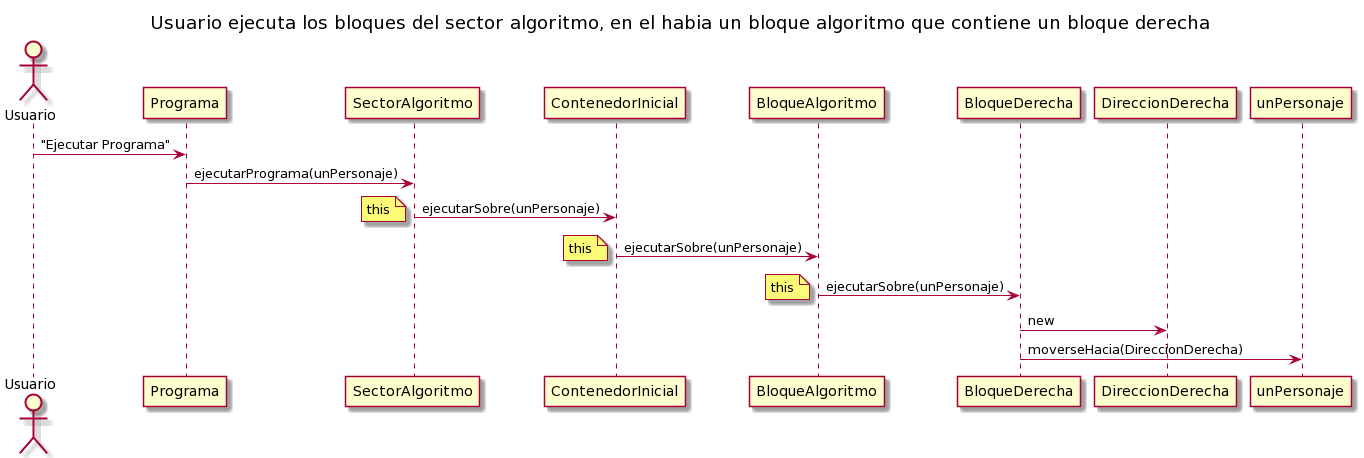

The diagram above was rendered by PlantUML. Its source (embedded in the PNG):
@startuml
title Usuario ejecuta los bloques del sector algoritmo, en el habia un bloque algoritmo que contiene un bloque derecha

Actor Usuario
Usuario -> Programa : "Ejecutar Programa"
Programa -> SectorAlgoritmo : ejecutarPrograma(unPersonaje)
SectorAlgoritmo -> ContenedorInicial : ejecutarSobre(unPersonaje)
note left : this
ContenedorInicial -> BloqueAlgoritmo : ejecutarSobre(unPersonaje)
note left: this
BloqueAlgoritmo -> BloqueDerecha : ejecutarSobre(unPersonaje)
note left: this
BloqueDerecha -> DireccionDerecha : new
BloqueDerecha -> unPersonaje : moverseHacia(DireccionDerecha)
participant unPersonaje
@enduml